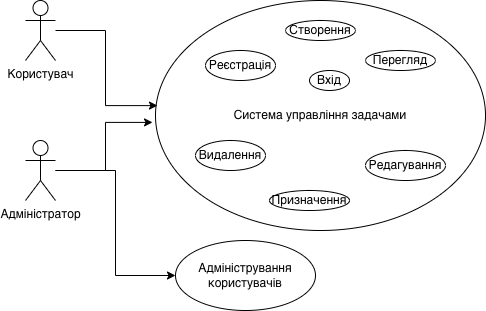

The diagram above was exported from draw.io. Its source (the exported page's mxGraphModel, read from the mxfile embedded in the PNG):
<mxGraphModel dx="1186" dy="794" grid="1" gridSize="10" guides="1" tooltips="1" connect="1" arrows="1" fold="1" page="1" pageScale="1" pageWidth="827" pageHeight="1169" math="0" shadow="0">
  <root>
    <mxCell id="0" />
    <mxCell id="1" parent="0" />
    <mxCell id="5-zPykxbkamphjFQtRPb-16" value="Система управління задачами" style="ellipse;whiteSpace=wrap;html=1;" vertex="1" parent="1">
      <mxGeometry x="220" y="350" width="330" height="230" as="geometry" />
    </mxCell>
    <mxCell id="5-zPykxbkamphjFQtRPb-1" value="Користувач" style="shape=umlActor;verticalLabelPosition=bottom;verticalAlign=top;html=1;" vertex="1" parent="1">
      <mxGeometry x="90" y="350" width="30" height="60" as="geometry" />
    </mxCell>
    <mxCell id="5-zPykxbkamphjFQtRPb-22" style="edgeStyle=orthogonalEdgeStyle;rounded=0;orthogonalLoop=1;jettySize=auto;html=1;entryX=0;entryY=0.5;entryDx=0;entryDy=0;" edge="1" parent="1" source="5-zPykxbkamphjFQtRPb-2" target="5-zPykxbkamphjFQtRPb-21">
      <mxGeometry relative="1" as="geometry" />
    </mxCell>
    <mxCell id="5-zPykxbkamphjFQtRPb-2" value="Адміністратор" style="shape=umlActor;verticalLabelPosition=bottom;verticalAlign=top;html=1;" vertex="1" parent="1">
      <mxGeometry x="90" y="490" width="30" height="60" as="geometry" />
    </mxCell>
    <mxCell id="5-zPykxbkamphjFQtRPb-3" value="Реєстрація" style="ellipse;whiteSpace=wrap;html=1;" vertex="1" parent="1">
      <mxGeometry x="270" y="400" width="70" height="30" as="geometry" />
    </mxCell>
    <mxCell id="5-zPykxbkamphjFQtRPb-4" value="Вхід" style="ellipse;whiteSpace=wrap;html=1;" vertex="1" parent="1">
      <mxGeometry x="374" y="420" width="40" height="20" as="geometry" />
    </mxCell>
    <mxCell id="5-zPykxbkamphjFQtRPb-5" value="Створення" style="ellipse;whiteSpace=wrap;html=1;" vertex="1" parent="1">
      <mxGeometry x="350" y="370" width="70" height="20" as="geometry" />
    </mxCell>
    <mxCell id="5-zPykxbkamphjFQtRPb-6" value="Перегляд" style="ellipse;whiteSpace=wrap;html=1;" vertex="1" parent="1">
      <mxGeometry x="430" y="400" width="70" height="20" as="geometry" />
    </mxCell>
    <mxCell id="5-zPykxbkamphjFQtRPb-7" value="Призначення" style="ellipse;whiteSpace=wrap;html=1;" vertex="1" parent="1">
      <mxGeometry x="334" y="540" width="80" height="20" as="geometry" />
    </mxCell>
    <mxCell id="5-zPykxbkamphjFQtRPb-8" value="Видалення" style="ellipse;whiteSpace=wrap;html=1;" vertex="1" parent="1">
      <mxGeometry x="260" y="490" width="70" height="30" as="geometry" />
    </mxCell>
    <mxCell id="5-zPykxbkamphjFQtRPb-9" value="Редагування" style="ellipse;whiteSpace=wrap;html=1;" vertex="1" parent="1">
      <mxGeometry x="430" y="500" width="80" height="30" as="geometry" />
    </mxCell>
    <mxCell id="5-zPykxbkamphjFQtRPb-19" style="edgeStyle=orthogonalEdgeStyle;rounded=0;orthogonalLoop=1;jettySize=auto;html=1;entryX=0.006;entryY=0.457;entryDx=0;entryDy=0;entryPerimeter=0;" edge="1" parent="1" source="5-zPykxbkamphjFQtRPb-1" target="5-zPykxbkamphjFQtRPb-16">
      <mxGeometry relative="1" as="geometry" />
    </mxCell>
    <mxCell id="5-zPykxbkamphjFQtRPb-20" style="edgeStyle=orthogonalEdgeStyle;rounded=0;orthogonalLoop=1;jettySize=auto;html=1;entryX=-0.009;entryY=0.53;entryDx=0;entryDy=0;entryPerimeter=0;" edge="1" parent="1" source="5-zPykxbkamphjFQtRPb-2" target="5-zPykxbkamphjFQtRPb-16">
      <mxGeometry relative="1" as="geometry" />
    </mxCell>
    <mxCell id="5-zPykxbkamphjFQtRPb-21" value="Адміністрування користувачів" style="ellipse;whiteSpace=wrap;html=1;" vertex="1" parent="1">
      <mxGeometry x="240" y="590" width="140" height="70" as="geometry" />
    </mxCell>
  </root>
</mxGraphModel>